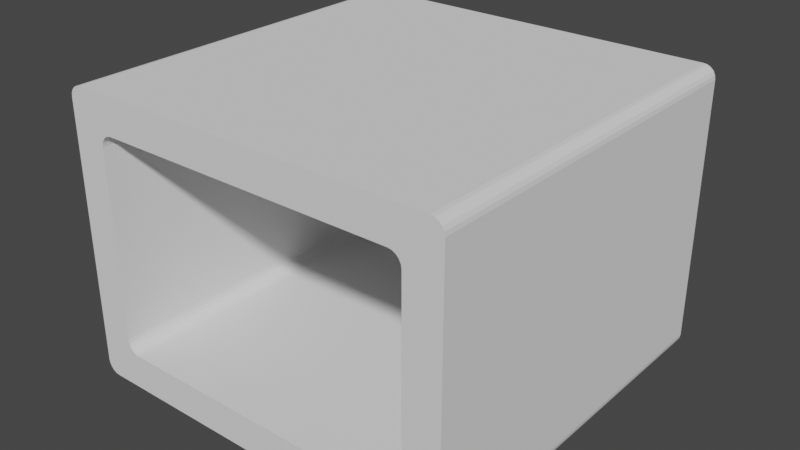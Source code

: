 # Source: soporte-techo-liston.blend  (saved by Blender 3.5.10; exported with 4.5.12 LTS)
import bpy
from mathutils import Matrix  # noqa: F401  (used for matrix-valued properties, if any)

bpy.ops.wm.read_factory_settings(use_empty=True)
scene = bpy.context.scene
scene.name = 'Scene'

# ---- collections
col_collection = bpy.data.collections.new('Collection'); scene.collection.children.link(col_collection)

# ---- world
world_world = bpy.data.worlds.new('World'); scene.world = world_world
world_world.use_nodes = True; world_world.node_tree.nodes.clear()
_N = world_world.node_tree.nodes; _L = world_world.node_tree.links
n0 = _N.new('ShaderNodeOutputWorld'); n0.name = 'World Output'; n0.location = (300, 300)
n1 = _N.new('ShaderNodeBackground'); n1.name = 'Background'; n1.location = (10, 300)
n1.inputs[0].default_value = (0.05088, 0.05088, 0.05088, 1.0)
_L.new(n1.outputs[0], n0.inputs[0])
n0.is_active_output = True
world_world.color = (0.05088, 0.05088, 0.05088)
world_world.use_sun_shadow = False
world_world.sun_shadow_jitter_overblur = 0.0

# ---- meshes
me_plane_002 = bpy.data.meshes.new('Plane.002')
me_plane_002.from_pydata([(-1.353, 1.2, 0.0), (1.347, 1.2, 0.0), (-1.353, -1.197, 0.0), (1.347, -1.197, 0.0), (-1.641, -0.9016, 0.0), (-1.641, 0.8984, 0.0), (1.647, -0.9016, 0.0), (1.647, 0.8984, 0.0), (-1.353, -0.7971, 0.0), (-1.457, -0.9016, 0.0), (-1.353, -1.006, 0.0), (-1.248, -0.9016, 0.0), (-1.358, -0.8292, 0.0), (-1.373, -0.8583, 0.0), (-1.347, -0.8292, 0.0), (-1.352, -0.8522, 0.0), (-1.364, -0.8734, 0.0), (-1.332, -0.8583, 0.0), (-1.341, -0.8733, 0.0), (-1.353, -0.8881, 0.0), (-1.425, -0.9072, 0.0), (-1.396, -0.9219, 0.0), (-1.425, -0.8961, 0.0), (-1.402, -0.9012, 0.0), (-1.381, -0.9127, 0.0), (-1.396, -0.8814, 0.0), (-1.381, -0.8903, 0.0), (-1.366, -0.9016, 0.0), (-1.347, -0.974, 0.0), (-1.332, -0.9449, 0.0), (-1.358, -0.974, 0.0), (-1.353, -0.9511, 0.0), (-1.342, -0.9299, 0.0), (-1.373, -0.9449, 0.0), (-1.364, -0.93, 0.0), (-1.353, -0.9152, 0.0), (-1.28, -0.8961, 0.0), (-1.309, -0.8814, 0.0), (-1.28, -0.9072, 0.0), (-1.303, -0.9021, 0.0), (-1.324, -0.8906, 0.0), (-1.309, -0.9219, 0.0), (-1.324, -0.913, 0.0), (-1.339, -0.9016, 0.0), (1.243, -0.9016, 0.0), (1.347, -1.006, 0.0), (1.452, -0.9016, 0.0), (1.347, -0.7971, 0.0), (1.275, -0.9072, 0.0), (1.304, -0.9219, 0.0), (1.275, -0.8961, 0.0), (1.298, -0.9012, 0.0), (1.319, -0.9127, 0.0), (1.304, -0.8814, 0.0), (1.319, -0.8903, 0.0), (1.334, -0.9016, 0.0), (1.353, -0.974, 0.0), (1.368, -0.9449, 0.0), (1.342, -0.974, 0.0), (1.347, -0.9511, 0.0), (1.358, -0.9299, 0.0), (1.327, -0.9449, 0.0), (1.336, -0.93, 0.0), (1.347, -0.9152, 0.0), (1.42, -0.8961, 0.0), (1.391, -0.8814, 0.0), (1.42, -0.9072, 0.0), (1.397, -0.9021, 0.0), (1.376, -0.8906, 0.0), (1.391, -0.9219, 0.0), (1.376, -0.913, 0.0), (1.361, -0.9016, 0.0), (1.342, -0.8292, 0.0), (1.327, -0.8583, 0.0), (1.353, -0.8292, 0.0), (1.348, -0.8522, 0.0), (1.336, -0.8734, 0.0), (1.368, -0.8583, 0.0), (1.359, -0.8733, 0.0), (1.347, -0.8881, 0.0), (-1.248, 0.8984, 0.0), (-1.353, 1.003, 0.0), (-1.457, 0.8984, 0.0), (-1.353, 0.7938, 0.0), (-1.28, 0.9039, 0.0), (-1.309, 0.9186, 0.0), (-1.28, 0.8928, 0.0), (-1.303, 0.8979, 0.0), (-1.324, 0.9094, 0.0), (-1.309, 0.8781, 0.0), (-1.324, 0.887, 0.0), (-1.339, 0.8984, 0.0), (-1.358, 0.9708, 0.0), (-1.373, 0.9417, 0.0), (-1.347, 0.9708, 0.0), (-1.352, 0.9478, 0.0), (-1.364, 0.9266, 0.0), (-1.332, 0.9417, 0.0), (-1.341, 0.9267, 0.0), (-1.353, 0.9119, 0.0), (-1.425, 0.8928, 0.0), (-1.396, 0.8781, 0.0), (-1.425, 0.9039, 0.0), (-1.402, 0.8988, 0.0), (-1.381, 0.8873, 0.0), (-1.396, 0.9186, 0.0), (-1.381, 0.9097, 0.0), (-1.366, 0.8984, 0.0), (-1.347, 0.826, 0.0), (-1.332, 0.8551, 0.0), (-1.358, 0.826, 0.0), (-1.353, 0.8489, 0.0), (-1.342, 0.8701, 0.0), (-1.373, 0.8551, 0.0), (-1.364, 0.87, 0.0), (-1.353, 0.8848, 0.0), (1.347, 0.7938, 0.0), (1.452, 0.8984, 0.0), (1.347, 1.003, 0.0), (1.243, 0.8984, 0.0), (1.353, 0.826, 0.0), (1.368, 0.8551, 0.0), (1.342, 0.826, 0.0), (1.347, 0.8489, 0.0), (1.358, 0.8701, 0.0), (1.327, 0.8551, 0.0), (1.336, 0.87, 0.0), (1.347, 0.8848, 0.0), (1.42, 0.9039, 0.0), (1.391, 0.9186, 0.0), (1.42, 0.8928, 0.0), (1.397, 0.8979, 0.0), (1.376, 0.9094, 0.0), (1.391, 0.8781, 0.0), (1.376, 0.887, 0.0), (1.361, 0.8984, 0.0), (1.342, 0.9708, 0.0), (1.327, 0.9417, 0.0), (1.353, 0.9708, 0.0), (1.348, 0.9478, 0.0), (1.336, 0.9266, 0.0), (1.368, 0.9417, 0.0), (1.359, 0.9267, 0.0), (1.347, 0.9119, 0.0), (1.275, 0.8928, 0.0), (1.304, 0.8781, 0.0), (1.275, 0.9039, 0.0), (1.298, 0.8988, 0.0), (1.319, 0.8873, 0.0), (1.304, 0.9186, 0.0), (1.319, 0.9097, 0.0), (1.334, 0.8984, 0.0), (-1.537, 1.2, 0.0), (-1.641, 1.096, 0.0), (-1.569, 1.195, 0.0), (-1.598, 1.18, 0.0), (-1.621, 1.157, 0.0), (-1.636, 1.128, 0.0), (-1.537, -1.197, 0.0), (-1.641, -1.092, 0.0), (-1.569, -1.192, 0.0), (-1.598, -1.177, 0.0), (-1.621, -1.154, 0.0), (-1.636, -1.125, 0.0), (1.542, 1.2, 0.0), (1.647, 1.096, 0.0), (1.574, 1.195, 0.0), (1.603, 1.18, 0.0), (1.627, 1.157, 0.0), (1.641, 1.128, 0.0), (1.542, -1.197, 0.0), (1.647, -1.092, 0.0), (1.574, -1.192, 0.0), (1.603, -1.177, 0.0), (1.627, -1.154, 0.0), (1.641, -1.125, 0.0), (-1.353, 1.2, 0.2), (1.347, 1.2, 0.2), (-1.353, -1.197, 0.2), (1.347, -1.197, 0.2), (-1.641, -0.9016, 0.2), (-1.641, 0.8984, 0.2), (1.647, -0.9016, 0.2), (1.647, 0.8984, 0.2), (-1.353, -0.7971, 0.2), (-1.248, -0.9016, 0.2), (-1.347, -0.8292, 0.2), (-1.332, -0.8583, 0.2), (-1.28, -0.8961, 0.2), (-1.309, -0.8814, 0.2), (1.243, -0.9016, 0.2), (1.347, -0.7971, 0.2), (1.275, -0.8961, 0.2), (1.304, -0.8814, 0.2), (1.342, -0.8292, 0.2), (1.327, -0.8583, 0.2), (-1.248, 0.8984, 0.2), (-1.353, 0.7938, 0.2), (-1.28, 0.8928, 0.2), (-1.309, 0.8781, 0.2), (-1.347, 0.826, 0.2), (-1.332, 0.8551, 0.2), (1.347, 0.7938, 0.2), (1.243, 0.8984, 0.2), (1.342, 0.826, 0.2), (1.327, 0.8551, 0.2), (1.275, 0.8928, 0.2), (1.304, 0.8781, 0.2), (-1.537, 1.2, 0.2), (-1.641, 1.096, 0.2), (-1.569, 1.195, 0.2), (-1.598, 1.18, 0.2), (-1.621, 1.157, 0.2), (-1.636, 1.128, 0.2), (-1.537, -1.197, 0.2), (-1.641, -1.092, 0.2), (-1.569, -1.192, 0.2), (-1.598, -1.177, 0.2), (-1.621, -1.154, 0.2), (-1.636, -1.125, 0.2), (1.542, 1.2, 0.2), (1.647, 1.096, 0.2), (1.574, 1.195, 0.2), (1.603, 1.18, 0.2), (1.627, 1.157, 0.2), (1.641, 1.128, 0.2), (1.542, -1.197, 0.2), (1.647, -1.092, 0.2), (1.574, -1.192, 0.2), (1.603, -1.177, 0.2), (1.627, -1.154, 0.2), (1.641, -1.125, 0.2), (1.347, 1.2, 3.2), (-1.353, 1.2, 3.2), (-1.353, -1.197, 3.2), (1.347, -1.197, 3.2), (-1.641, 0.8984, 3.2), (-1.641, -0.9016, 3.2), (1.647, -0.9016, 3.2), (1.647, 0.8984, 3.2), (-1.347, -0.8292, 3.2), (-1.353, -0.7971, 3.2), (-1.358, -0.8292, 3.2), (-1.352, -0.8522, 3.2), (-1.373, -0.8583, 3.2), (-1.364, -0.8734, 3.2), (-1.396, -0.8814, 3.2), (-1.381, -0.8903, 3.2), (-1.332, -0.8583, 3.2), (-1.341, -0.8733, 3.2), (-1.353, -0.8881, 3.2), (-1.366, -0.9016, 3.2), (-1.425, -0.8961, 3.2), (-1.457, -0.9016, 3.2), (-1.425, -0.9072, 3.2), (-1.402, -0.9012, 3.2), (-1.396, -0.9219, 3.2), (-1.381, -0.9127, 3.2), (-1.373, -0.9449, 3.2), (-1.364, -0.93, 3.2), (-1.353, -0.9152, 3.2), (-1.358, -0.974, 3.2), (-1.353, -1.006, 3.2), (-1.347, -0.974, 3.2), (-1.353, -0.9511, 3.2), (-1.332, -0.9449, 3.2), (-1.342, -0.9299, 3.2), (-1.309, -0.9219, 3.2), (-1.324, -0.913, 3.2), (-1.339, -0.9016, 3.2), (-1.28, -0.9072, 3.2), (-1.248, -0.9016, 3.2), (-1.28, -0.8961, 3.2), (-1.303, -0.9021, 3.2), (-1.309, -0.8814, 3.2), (-1.324, -0.8906, 3.2), (1.275, -0.8961, 3.2), (1.243, -0.9016, 3.2), (1.275, -0.9072, 3.2), (1.298, -0.9012, 3.2), (1.304, -0.9219, 3.2), (1.319, -0.9127, 3.2), (1.327, -0.9449, 3.2), (1.336, -0.93, 3.2), (1.304, -0.8814, 3.2), (1.319, -0.8903, 3.2), (1.334, -0.9016, 3.2), (1.347, -0.9152, 3.2), (1.342, -0.974, 3.2), (1.347, -1.006, 3.2), (1.353, -0.974, 3.2), (1.347, -0.9511, 3.2), (1.368, -0.9449, 3.2), (1.358, -0.9299, 3.2), (1.391, -0.9219, 3.2), (1.376, -0.913, 3.2), (1.361, -0.9016, 3.2), (1.42, -0.9072, 3.2), (1.452, -0.9016, 3.2), (1.42, -0.8961, 3.2), (1.397, -0.9021, 3.2), (1.391, -0.8814, 3.2), (1.376, -0.8906, 3.2), (1.368, -0.8583, 3.2), (1.359, -0.8733, 3.2), (1.347, -0.8881, 3.2), (1.353, -0.8292, 3.2), (1.347, -0.7971, 3.2), (1.342, -0.8292, 3.2), (1.348, -0.8522, 3.2), (1.327, -0.8583, 3.2), (1.336, -0.8734, 3.2), (-1.28, 0.8928, 3.2), (-1.248, 0.8984, 3.2), (-1.28, 0.9039, 3.2), (-1.303, 0.8979, 3.2), (-1.309, 0.9186, 3.2), (-1.324, 0.9094, 3.2), (-1.332, 0.9417, 3.2), (-1.341, 0.9267, 3.2), (-1.309, 0.8781, 3.2), (-1.324, 0.887, 3.2), (-1.339, 0.8984, 3.2), (-1.353, 0.9119, 3.2), (-1.347, 0.9708, 3.2), (-1.353, 1.003, 3.2), (-1.358, 0.9708, 3.2), (-1.352, 0.9478, 3.2), (-1.373, 0.9417, 3.2), (-1.364, 0.9266, 3.2), (-1.396, 0.9186, 3.2), (-1.381, 0.9097, 3.2), (-1.366, 0.8984, 3.2), (-1.425, 0.9039, 3.2), (-1.457, 0.8984, 3.2), (-1.425, 0.8928, 3.2), (-1.402, 0.8988, 3.2), (-1.396, 0.8781, 3.2), (-1.381, 0.8873, 3.2), (-1.373, 0.8551, 3.2), (-1.364, 0.87, 3.2), (-1.353, 0.8848, 3.2), (-1.358, 0.826, 3.2), (-1.353, 0.7938, 3.2), (-1.347, 0.826, 3.2), (-1.353, 0.8489, 3.2), (-1.332, 0.8551, 3.2), (-1.342, 0.8701, 3.2), (1.342, 0.826, 3.2), (1.347, 0.7938, 3.2), (1.353, 0.826, 3.2), (1.347, 0.8489, 3.2), (1.368, 0.8551, 3.2), (1.358, 0.8701, 3.2), (1.391, 0.8781, 3.2), (1.376, 0.887, 3.2), (1.327, 0.8551, 3.2), (1.336, 0.87, 3.2), (1.347, 0.8848, 3.2), (1.361, 0.8984, 3.2), (1.42, 0.8928, 3.2), (1.452, 0.8984, 3.2), (1.42, 0.9039, 3.2), (1.397, 0.8979, 3.2), (1.391, 0.9186, 3.2), (1.376, 0.9094, 3.2), (1.368, 0.9417, 3.2), (1.359, 0.9267, 3.2), (1.347, 0.9119, 3.2), (1.353, 0.9708, 3.2), (1.347, 1.003, 3.2), (1.342, 0.9708, 3.2), (1.348, 0.9478, 3.2), (1.327, 0.9417, 3.2), (1.336, 0.9266, 3.2), (1.304, 0.9186, 3.2), (1.319, 0.9097, 3.2), (1.334, 0.8984, 3.2), (1.275, 0.9039, 3.2), (1.243, 0.8984, 3.2), (1.275, 0.8928, 3.2), (1.298, 0.8988, 3.2), (1.304, 0.8781, 3.2), (1.319, 0.8873, 3.2), (-1.537, -1.197, 3.2), (-1.641, -1.092, 3.2), (-1.636, -1.125, 3.2), (-1.621, -1.154, 3.2), (-1.598, -1.177, 3.2), (-1.569, -1.192, 3.2), (1.542, -1.197, 3.2), (1.574, -1.192, 3.2), (1.603, -1.177, 3.2), (1.627, -1.154, 3.2), (1.641, -1.125, 3.2), (1.647, -1.092, 3.2), (-1.537, 1.2, 3.2), (-1.569, 1.195, 3.2), (-1.598, 1.18, 3.2), (-1.621, 1.157, 3.2), (-1.636, 1.128, 3.2), (-1.641, 1.096, 3.2), (1.542, 1.2, 3.2), (1.647, 1.096, 3.2), (1.641, 1.128, 3.2), (1.627, 1.157, 3.2), (1.603, 1.18, 3.2), (1.574, 1.195, 3.2)], [], [(82, 5, 153, 157, 156, 155, 154, 152, 0, 81, 92, 93, 105, 102), (2, 158, 160, 161, 162, 163, 159, 4, 9, 20, 21, 33, 30, 10), (117, 7, 6, 46, 64, 65, 77, 74, 47, 116, 120, 121, 133, 130), (1, 164, 166, 167, 168, 169, 165, 7, 117, 128, 129, 141, 138, 118), (45, 3, 2, 10, 28, 29, 41, 38, 11, 44, 48, 49, 61, 58), (81, 0, 1, 118, 136, 137, 149, 146, 119, 80, 84, 85, 97, 94), (46, 6, 171, 175, 174, 173, 172, 170, 3, 45, 56, 57, 69, 66), (8, 14, 15, 12), (12, 15, 16, 13), (13, 16, 26, 25), (14, 17, 18, 15), (15, 18, 19, 16), (16, 19, 27, 26), (9, 22, 23, 20), (20, 23, 24, 21), (21, 24, 34, 33), (22, 25, 26, 23), (23, 26, 27, 24), (24, 27, 35, 34), (10, 30, 31, 28), (28, 31, 32, 29), (29, 32, 42, 41), (30, 33, 34, 31), (31, 34, 35, 32), (32, 35, 43, 42), (11, 38, 39, 36), (36, 39, 40, 37), (37, 40, 18, 17), (38, 41, 42, 39), (39, 42, 43, 40), (40, 43, 19, 18), (19, 43, 35, 27), (44, 50, 51, 48), (48, 51, 52, 49), (49, 52, 62, 61), (50, 53, 54, 51), (51, 54, 55, 52), (52, 55, 63, 62), (45, 58, 59, 56), (56, 59, 60, 57), (57, 60, 70, 69), (58, 61, 62, 59), (59, 62, 63, 60), (60, 63, 71, 70), (46, 66, 67, 64), (64, 67, 68, 65), (65, 68, 78, 77), (66, 69, 70, 67), (67, 70, 71, 68), (68, 71, 79, 78), (47, 74, 75, 72), (72, 75, 76, 73), (73, 76, 54, 53), (74, 77, 78, 75), (75, 78, 79, 76), (76, 79, 55, 54), (55, 79, 71, 63), (80, 86, 87, 84), (84, 87, 88, 85), (85, 88, 98, 97), (86, 89, 90, 87), (87, 90, 91, 88), (88, 91, 99, 98), (81, 94, 95, 92), (92, 95, 96, 93), (93, 96, 106, 105), (94, 97, 98, 95), (95, 98, 99, 96), (96, 99, 107, 106), (82, 102, 103, 100), (100, 103, 104, 101), (101, 104, 114, 113), (102, 105, 106, 103), (103, 106, 107, 104), (104, 107, 115, 114), (83, 110, 111, 108), (108, 111, 112, 109), (109, 112, 90, 89), (110, 113, 114, 111), (111, 114, 115, 112), (112, 115, 91, 90), (91, 115, 107, 99), (116, 122, 123, 120), (120, 123, 124, 121), (121, 124, 134, 133), (122, 125, 126, 123), (123, 126, 127, 124), (124, 127, 135, 134), (117, 130, 131, 128), (128, 131, 132, 129), (129, 132, 142, 141), (130, 133, 134, 131), (131, 134, 135, 132), (132, 135, 143, 142), (118, 138, 139, 136), (136, 139, 140, 137), (137, 140, 150, 149), (138, 141, 142, 139), (139, 142, 143, 140), (140, 143, 151, 150), (119, 146, 147, 144), (144, 147, 148, 145), (145, 148, 126, 125), (146, 149, 150, 147), (147, 150, 151, 148), (148, 151, 127, 126), (127, 151, 143, 135), (9, 4, 5, 82, 100, 101, 113, 110, 83, 8, 12, 13, 25, 22), (14, 8, 83, 108, 109, 89, 86, 80, 119, 144, 145, 125, 122, 116, 47, 72, 73, 53, 50, 44, 11, 36, 37, 17), (176, 208, 396, 233), (191, 194, 308, 307), (196, 203, 379, 313), (189, 187, 248, 274), (186, 184, 241, 240), (227, 182, 238, 395), (182, 183, 239, 238), (231, 227, 395, 394), (199, 198, 312, 320), (188, 189, 274, 272), (207, 205, 356, 382), (181, 180, 237, 236), (230, 231, 394, 393), (178, 179, 235, 234), (229, 230, 393, 392), (204, 202, 349, 348), (228, 229, 392, 391), (177, 176, 233, 232), (185, 188, 272, 271), (206, 207, 382, 380), (226, 228, 391, 390), (179, 226, 390, 235), (203, 206, 380, 379), (202, 191, 307, 349), (193, 192, 276, 284), (222, 220, 402, 407), (201, 199, 320, 346), (216, 214, 384, 389), (223, 222, 407, 406), (198, 196, 313, 312), (217, 216, 389, 388), (224, 223, 406, 405), (218, 217, 388, 387), (225, 224, 405, 404), (200, 201, 346, 344), (219, 218, 387, 386), (221, 225, 404, 403), (215, 219, 386, 385), (183, 221, 403, 239), (180, 215, 385, 237), (220, 177, 232, 402), (197, 200, 344, 343), (214, 178, 234, 384), (209, 181, 236, 401), (187, 186, 240, 248), (195, 193, 284, 310), (213, 209, 401, 400), (190, 185, 271, 277), (212, 213, 400, 399), (192, 190, 277, 276), (211, 212, 399, 398), (205, 204, 348, 356), (194, 195, 310, 308), (210, 211, 398, 397), (184, 197, 343, 241), (208, 210, 397, 396), (186, 187, 189, 188, 185, 190, 192, 193, 195, 194, 191, 202, 204, 205, 207, 206, 203, 196, 198, 199, 201, 200, 197, 184), (172, 173, 229, 228), (153, 5, 181, 209), (173, 174, 230, 229), (158, 2, 178, 214), (164, 1, 177, 220), (174, 175, 231, 230), (4, 159, 215, 180), (7, 165, 221, 183), (175, 171, 227, 231), (159, 163, 219, 215), (165, 169, 225, 221), (171, 6, 182, 227), (163, 162, 218, 219), (169, 168, 224, 225), (162, 161, 217, 218), (168, 167, 223, 224), (1, 0, 176, 177), (161, 160, 216, 217), (167, 166, 222, 223), (2, 3, 179, 178), (160, 158, 214, 216), (166, 164, 220, 222), (0, 152, 208, 176), (5, 4, 180, 181), (152, 154, 210, 208), (6, 7, 183, 182), (154, 155, 211, 210), (155, 156, 212, 211), (3, 170, 226, 179), (156, 157, 213, 212), (170, 172, 228, 226), (157, 153, 209, 213), (334, 333, 330, 328, 326, 325, 233, 396, 397, 398, 399, 400, 401, 236), (234, 262, 261, 258, 256, 254, 253, 237, 385, 386, 387, 388, 389, 384), (361, 360, 354, 352, 350, 349, 307, 306, 303, 301, 299, 298, 238, 239), (232, 370, 369, 366, 364, 362, 361, 239, 403, 404, 405, 406, 407, 402), (289, 288, 282, 280, 278, 277, 271, 270, 267, 265, 263, 262, 234, 235), (325, 324, 318, 316, 314, 313, 379, 378, 375, 373, 371, 370, 232, 233), (298, 297, 294, 292, 290, 289, 235, 390, 391, 392, 393, 394, 395, 238), (241, 242, 243, 240), (242, 244, 245, 243), (244, 246, 247, 245), (240, 243, 249, 248), (243, 245, 250, 249), (245, 247, 251, 250), (253, 254, 255, 252), (254, 256, 257, 255), (256, 258, 259, 257), (252, 255, 247, 246), (255, 257, 251, 247), (257, 259, 260, 251), (262, 263, 264, 261), (263, 265, 266, 264), (265, 267, 268, 266), (261, 264, 259, 258), (264, 266, 260, 259), (266, 268, 269, 260), (271, 272, 273, 270), (272, 274, 275, 273), (274, 248, 249, 275), (270, 273, 268, 267), (273, 275, 269, 268), (275, 249, 250, 269), (250, 251, 260, 269), (277, 278, 279, 276), (278, 280, 281, 279), (280, 282, 283, 281), (276, 279, 285, 284), (279, 281, 286, 285), (281, 283, 287, 286), (289, 290, 291, 288), (290, 292, 293, 291), (292, 294, 295, 293), (288, 291, 283, 282), (291, 293, 287, 283), (293, 295, 296, 287), (298, 299, 300, 297), (299, 301, 302, 300), (301, 303, 304, 302), (297, 300, 295, 294), (300, 302, 296, 295), (302, 304, 305, 296), (307, 308, 309, 306), (308, 310, 311, 309), (310, 284, 285, 311), (306, 309, 304, 303), (309, 311, 305, 304), (311, 285, 286, 305), (286, 287, 296, 305), (313, 314, 315, 312), (314, 316, 317, 315), (316, 318, 319, 317), (312, 315, 321, 320), (315, 317, 322, 321), (317, 319, 323, 322), (325, 326, 327, 324), (326, 328, 329, 327), (328, 330, 331, 329), (324, 327, 319, 318), (327, 329, 323, 319), (329, 331, 332, 323), (334, 335, 336, 333), (335, 337, 338, 336), (337, 339, 340, 338), (333, 336, 331, 330), (336, 338, 332, 331), (338, 340, 341, 332), (343, 344, 345, 342), (344, 346, 347, 345), (346, 320, 321, 347), (342, 345, 340, 339), (345, 347, 341, 340), (347, 321, 322, 341), (322, 323, 332, 341), (349, 350, 351, 348), (350, 352, 353, 351), (352, 354, 355, 353), (348, 351, 357, 356), (351, 353, 358, 357), (353, 355, 359, 358), (361, 362, 363, 360), (362, 364, 365, 363), (364, 366, 367, 365), (360, 363, 355, 354), (363, 365, 359, 355), (365, 367, 368, 359), (370, 371, 372, 369), (371, 373, 374, 372), (373, 375, 376, 374), (369, 372, 367, 366), (372, 374, 368, 367), (374, 376, 377, 368), (379, 380, 381, 378), (380, 382, 383, 381), (382, 356, 357, 383), (378, 381, 376, 375), (381, 383, 377, 376), (383, 357, 358, 377), (358, 359, 368, 377), (253, 252, 246, 244, 242, 241, 343, 342, 339, 337, 335, 334, 236, 237)])
_uv = me_plane_002.uv_layers.new(name='UVMap')
_uv.uv.foreach_set('vector', [0.0, 1.0, 0.0, 1.0, 0.0, 1.0, 0.0, 1.0, 0.0, 1.0, 0.0, 1.0, 0.0, 1.0, 0.0, 1.0, 0.0, 1.0, 0.0, 1.0, 0.0, 1.0, 0.0, 1.0, 0.0, 1.0, 0.0, 1.0, 0.0, 0.0, 0.0, 0.0, 0.0, 0.0, 0.0, 0.0, 0.0, 0.0, 0.0, 0.0, 0.0, 0.0, 0.0, 0.0, 0.0, 0.0, 0.0, 0.0, 0.0, 0.0, 0.0, 0.0, 0.0, 0.0, 0.0, 0.0, 1.0, 1.0, 1.0, 1.0, 1.0, 0.0, 1.0, 0.0, 1.0, 0.0031, 1.0, 0.01124, 1.0, 0.02406, 1.0, 0.04022, 1.0, 0.05809, 1.0, 0.9419, 1.0, 0.9598, 1.0, 0.9759, 1.0, 0.9888, 1.0, 0.9969, 1.0, 1.0, 1.0, 1.0, 1.0, 1.0, 1.0, 1.0, 1.0, 1.0, 1.0, 1.0, 1.0, 1.0, 1.0, 1.0, 1.0, 1.0, 1.0, 1.0, 1.0, 1.0, 1.0, 1.0, 1.0, 1.0, 1.0, 1.0, 1.0, 0.0, 1.0, 0.0, 0.0, 0.0, 0.0, 0.0, 0.002067, 0.0, 0.00749, 0.0, 0.01604, 0.0, 0.02681, 0.0, 0.03873, 0.0, 0.9613, 0.0, 0.9732, 0.0, 0.984, 0.0, 0.9925, 0.0, 0.9979, 0.0, 0.0, 1.0, 0.0, 1.0, 1.0, 1.0, 1.0, 1.0, 0.9979, 1.0, 0.9925, 1.0, 0.984, 1.0, 0.9732, 1.0, 0.9613, 1.0, 0.03873, 1.0, 0.02681, 1.0, 0.01604, 1.0, 0.00749, 1.0, 0.002067, 1.0, 1.0, 0.0, 1.0, 0.0, 1.0, 0.0, 1.0, 0.0, 1.0, 0.0, 1.0, 0.0, 1.0, 0.0, 1.0, 0.0, 1.0, 0.0, 1.0, 0.0, 1.0, 0.0, 1.0, 0.0, 1.0, 0.0, 1.0, 0.0, 0.0, 0.05809, 0.0, 0.04022, 0.0, 0.02748, 0.0, 0.04022, 0.0, 0.04022, 0.0, 0.02748, 0.0, 0.01568, 0.0, 0.02406, 0.0, 0.02406, 0.0, 0.01568, 0.0, 0.006303, 0.0, 0.01124, 0.0, 0.04022, 0.0, 0.02406, 0.0, 0.01573, 0.0, 0.02748, 0.0, 0.02748, 0.0, 0.01573, 0.0, 0.007528, 0.0, 0.01568, 0.0, 0.01568, 0.0, 0.007528, 0.0, 0.0, 0.0, 0.006303, 0.0, 0.0, 0.0, 0.0031, 0.0, 0.0, 0.0, 0.0, 0.0, 0.0, 0.0, 0.0, 0.0, 0.0, 0.0, 0.0, 0.0, 0.0, 0.0, 0.0, 0.0, 0.0, 0.0, 0.0, 0.0, 0.0, 0.0, 0.0, 0.0, 0.0, 0.0, 0.0, 0.0, 0.0, 0.0, 0.006303, 0.0, 0.0, 0.0, 0.0, 0.0, 0.0, 0.0, 0.0, 0.0, 0.0, 0.0, 0.0, 0.0, 0.0, 0.0, 0.0, 0.0, 0.0, 0.002067, 0.0, 0.002067, 0.0, -0.0001623, 0.0, 0.004099, 0.0, 0.00749, 0.0, 0.00749, 0.0, 0.004099, 0.0, 0.01049, 0.0, 0.01604, 0.0, -0.002067, 0.0, -0.00749, 0.0, -0.004202, 0.0, -0.0001623, 0.0, 0.0, 0.0, 0.0, 0.0, 0.0, 0.0, 0.004099, 0.0, 0.004099, 0.0, 0.0, 0.0, 0.005019, 0.0, 0.01049, 0.0, 0.0, 0.0, 0.0, -0.0031, 0.0, 0.0, 0.0, 0.0031, 0.0, 0.0031, 0.0, -0.0002434, 0.0, 0.006148, 0.0, 0.01124, 0.0, 0.01124, 0.0, 0.006148, 0.0, 0.01573, 0.0, 0.02406, 0.0, -0.0031, 0.0, -0.01124, 0.0, -0.006303, 0.0, -0.0002434, 0.0, 0.0, 0.0, -0.006303, 0.0, 0.0, 0.0, 0.006148, 0.0, 0.006148, 0.0, 0.0, 0.0, 0.007528, 0.0, 0.01573, 0.0, 0.007528, 0.005019, 0.0, 0.0, 0.0, 0.0, 0.0, 0.9613, 0.0, 0.9732, 0.0, 0.9817, 0.0, 0.9732, 0.0, 0.9732, 0.0, 0.9817, 0.0, 0.9895, 0.0, 0.984, 0.0, 0.984, 0.0, 0.9895, 0.0, 0.9958, 0.0, 0.9925, 0.0, 0.9732, 0.0, 0.984, 0.0, 0.9895, 0.0, 0.9817, 0.0, 0.9817, 0.0, 0.9895, 0.0, 0.995, 0.0, 0.9895, 0.0, 0.9895, 0.0, 0.995, 0.0, 1.0, 0.0, 0.9958, 0.0, 1.0, 0.0, 0.9979, 0.0, 1.0, 0.0, 1.0, 0.0, 1.0, 0.0, 1.0, 0.0, 1.0, 0.0, 1.0, 0.0, 1.0, 0.0, 1.0, 0.0, 1.0, 0.0, 1.0, 0.0, 1.0, 0.0, 1.0, 0.0, 1.0, 0.0, 1.0, 0.0, 1.0, 0.0, 0.9958, 0.0, 1.0, 0.0, 1.0, 0.0, 1.0, 0.0, 1.0, 0.0, 1.0, 0.0, 1.0, 0.0, 1.0, 0.0, 1.0, 0.0, 1.0, 0.0, 1.0, 0.0031, 1.0, 0.0031, 1.0, -0.0002434, 1.0, 0.006148, 1.0, 0.01124, 1.0, 0.01124, 1.0, 0.006148, 1.0, 0.01573, 1.0, 0.02406, 1.0, -0.0031, 1.0, -0.01124, 1.0, -0.006303, 1.0, -0.0002434, 1.0, 0.0, 1.0, 0.0, 1.0, 0.0, 1.0, 0.006148, 1.0, 0.006148, 1.0, 0.0, 1.0, 0.007528, 1.0, 0.01573, 1.0, 0.0, 1.002, 0.0, 1.0, 0.0, 0.9979, 0.0, 0.9979, 0.0, 1.0, 0.0, 0.9959, 0.0, 0.9925, 0.0, 0.9925, 0.0, 0.9959, 0.0, 0.9895, 0.0, 0.984, 0.0, 1.002, 0.0, 1.007, 0.0, 1.004, 0.0, 1.0, 0.0, 1.0, 0.0, 1.004, 0.0, 1.0, 0.0, 0.9959, 0.0, 0.9959, 0.0, 1.0, 0.0, 0.995, 0.0, 0.9895, 0.0, 0.995, 0.0, 1.0, 0.007528, 1.0, 0.0, 1.0, 0.0, 0.03873, 1.0, 0.02681, 1.0, 0.01832, 1.0, 0.02681, 1.0, 0.02681, 1.0, 0.01832, 1.0, 0.01045, 1.0, 0.01604, 1.0, 0.01604, 1.0, 0.01045, 1.0, 0.004202, 1.0, 0.00749, 1.0, 0.02681, 1.0, 0.01604, 1.0, 0.01049, 1.0, 0.01832, 1.0, 0.01832, 1.0, 0.01049, 1.0, 0.005019, 1.0, 0.01045, 1.0, 0.01045, 1.0, 0.005019, 1.0, 0.0, 1.0, 0.004202, 1.0, 0.0, 1.0, 0.002067, 1.0, 0.0, 1.0, 0.0, 1.0, 0.0, 1.0, 0.0, 1.0, 0.0, 1.0, 0.0, 1.0, 0.0, 1.0, 0.0, 1.0, 0.0, 1.0, 0.0, 1.0, 0.0, 1.0, 0.0, 1.0, 0.0, 1.0, 0.0, 1.0, 0.0, 1.0, 0.004202, 1.0, 0.0, 1.0, 0.0, 1.0, 0.0, 1.0, 0.0, 1.0, 0.0, 1.0, 0.0, 1.0, 0.0, 1.0, 0.0, 1.0, 0.0, 1.0, 0.0, 0.9969, 0.0, 0.9969, 0.0, 1.0, 0.0, 0.9939, 0.0, 0.9888, 0.0, 0.9888, 0.0, 0.9939, 0.0, 0.9843, 0.0, 0.9759, 0.0, 1.003, 0.0, 1.011, 0.0, 1.006, 0.0, 1.0, 0.0, 1.0, 0.0, 1.0, 0.0, 1.0, 0.0, 0.9939, 0.0, 0.9939, 0.0, 1.0, 0.0, 0.9925, 0.0, 0.9843, 0.0, 1.0, -0.002067, 1.0, 0.0, 1.0, 0.002067, 1.0, 0.002067, 1.0, -0.0001623, 1.0, 0.004099, 1.0, 0.00749, 1.0, 0.00749, 1.0, 0.004099, 1.0, 0.01049, 1.0, 0.01604, 1.0, -0.002067, 1.0, -0.00749, 1.0, -0.004202, 1.0, -0.0001623, 1.0, 0.0, 1.0, -0.004202, 1.0, 0.0, 1.0, 0.004099, 1.0, 0.004099, 1.0, 0.0, 1.0, 0.005019, 1.0, 0.01049, 1.0, 0.005019, 1.0, 0.0, 0.9925, 0.0, 1.0, 0.0, 1.0, 1.0, 0.9419, 1.0, 0.9598, 1.0, 0.9725, 1.0, 0.9598, 1.0, 0.9598, 1.0, 0.9725, 1.0, 0.9843, 1.0, 0.9759, 1.0, 0.9759, 1.0, 0.9843, 1.0, 0.9937, 1.0, 0.9888, 1.0, 0.9598, 1.0, 0.9759, 1.0, 0.9843, 1.0, 0.9725, 1.0, 0.9725, 1.0, 0.9843, 1.0, 0.9925, 1.0, 0.9843, 1.0, 0.9843, 1.0, 0.9925, 1.0, 1.0, 1.0, 0.9937, 1.0, 1.0, 1.0, 0.9969, 1.0, 1.0, 1.0, 1.0, 1.0, 1.0, 1.0, 1.0, 1.0, 1.0, 1.0, 1.0, 1.0, 1.0, 1.0, 1.0, 1.0, 1.0, 1.0, 1.0, 1.0, 1.0, 1.0, 1.0, 1.0, 1.0, 1.0, 1.0, 1.0, 1.0, 1.0, 0.9937, 1.0, 1.0, 1.0, 1.0, 1.0, 1.0, 1.0, 1.0, 1.0, 1.0, 1.0, 1.0, 1.0, 1.0, 1.0, 1.0, 1.0, 1.0, 0.9979, 1.0, 0.9979, 1.0, 1.0, 1.0, 0.9959, 1.0, 0.9925, 1.0, 0.9925, 1.0, 0.9959, 1.0, 0.9895, 1.0, 0.984, 1.0, 1.002, 1.0, 1.007, 1.0, 1.004, 1.0, 1.0, 1.0, 1.0, 1.0, 1.0, 1.0, 1.0, 1.0, 0.9959, 1.0, 0.9959, 1.0, 1.0, 1.0, 0.995, 1.0, 0.9895, 1.0, 1.0, 1.0, 1.0, 1.003, 1.0, 1.0, 1.0, 0.9969, 1.0, 0.9969, 1.0, 1.0, 1.0, 0.9939, 1.0, 0.9888, 1.0, 0.9888, 1.0, 0.9939, 1.0, 0.9843, 1.0, 0.9759, 1.0, 1.003, 1.0, 1.011, 1.0, 1.006, 1.0, 1.0, 1.0, 1.0, 1.0, 1.006, 1.0, 1.0, 1.0, 0.9939, 1.0, 0.9939, 1.0, 1.0, 1.0, 0.9925, 1.0, 0.9843, 1.0, 0.9925, 0.995, 1.0, 1.0, 1.0, 1.0, 1.0, 0.0, 0.0, 0.0, 0.0, 0.0, 1.0, 0.0, 1.0, 0.0, 0.9969, 0.0, 0.9888, 0.0, 0.9759, 0.0, 0.9598, 0.0, 0.9419, 0.0, 0.05809, 0.0, 0.04022, 0.0, 0.02406, 0.0, 0.01124, 0.0, 0.0031, 0.0, 0.04022, 0.0, 0.05809, 0.0, 1.0, 0.002067, 1.0, 0.00749, 1.0, 0.01604, 1.0, 0.02681, 1.0, 0.03873, 1.0, 1.0, 1.0, 1.0, 0.9969, 1.0, 0.9888, 1.0, 0.9759, 1.0, 0.9598, 1.0, 0.9419, 1.0, 0.0, 0.9979, 0.0, 0.9925, 0.0, 0.984, 0.0, 0.9732, 0.0, 0.9613, 0.0, 0.0, 0.0, 0.0, 0.0031, 0.0, 0.01124, 0.0, 0.02406, 0.0, 1.0, 0.0, 1.0, 0.0, 1.0, 0.0, 1.0, 1.0, 0.0, 0.9979, 0.0, 0.9979, 0.0, 1.0, 0.0, 0.03873, 1.0, 1.0, 1.0, 1.0, 1.0, 0.03873, 1.0, 0.0, 0.01124, 0.0, 0.02406, 0.0, 0.02406, 0.0, 0.01124, 0.0, 0.04022, 0.0, 0.05809, 0.0, 0.05809, 0.0, 0.04022, 1.0, 0.0, 1.0, 0.0, 1.0, 0.0, 1.0, 0.0, 1.0, 0.0, 1.0, 1.0, 1.0, 1.0, 1.0, 0.0, 1.0, 0.0, 1.0, 0.0, 1.0, 0.0, 1.0, 0.0, 0.01604, 1.0, 0.02681, 1.0, 0.02681, 1.0, 0.01604, 1.0, 0.0, 0.0031, 0.0, 0.01124, 0.0, 0.01124, 0.0, 0.0031, 1.0, 0.9888, 1.0, 0.9759, 1.0, 0.9759, 1.0, 0.9888, 0.0, 1.0, 0.0, 0.0, 0.0, 0.0, 0.0, 1.0, 1.0, 0.0, 1.0, 0.0, 1.0, 0.0, 1.0, 0.0, 0.0, 0.0, 1.0, 0.0, 1.0, 0.0, 0.0, 0.0, 1.0, 0.0, 1.0, 0.0, 1.0, 0.0, 1.0, 0.0, 1.0, 0.9598, 1.0, 0.9419, 1.0, 0.9419, 1.0, 0.9598, 1.0, 0.0, 1.0, 0.0, 1.0, 0.0, 1.0, 0.0, 1.0, 1.0, 0.0, 1.0, 0.0, 1.0, 1.0, 1.0, 0.0, 0.0, 0.0, 0.0031, 0.0, 0.0031, 0.0, 0.0, 1.0, 0.9969, 1.0, 0.9888, 1.0, 0.9888, 1.0, 0.9969, 1.0, 0.0, 1.0, 0.0, 1.0, 0.0, 1.0, 0.0, 1.0, 0.0, 1.0, 0.0, 1.0, 0.0, 1.0, 0.0, 1.0, 1.0, 1.0, 0.9969, 1.0, 0.9969, 1.0, 1.0, 1.0, 0.9419, 1.0, 0.0, 1.0, 0.0, 1.0, 0.9419, 0.984, 0.0, 0.9732, 0.0, 0.9732, 0.0, 0.984, 0.0, 1.0, 1.0, 1.0, 1.0, 1.0, 1.0, 1.0, 1.0, 0.00749, 1.0, 0.01604, 1.0, 0.01604, 1.0, 0.00749, 1.0, 0.0, 0.0, 0.0, 0.0, 0.0, 0.0, 0.0, 0.0, 1.0, 1.0, 1.0, 1.0, 1.0, 1.0, 1.0, 1.0, 0.02681, 1.0, 0.03873, 1.0, 0.03873, 1.0, 0.02681, 1.0, 0.0, 0.0, 0.0, 0.0, 0.0, 0.0, 0.0, 0.0, 1.0, 1.0, 1.0, 1.0, 1.0, 1.0, 1.0, 1.0, 0.0, 0.0, 0.0, 0.0, 0.0, 0.0, 0.0, 0.0, 1.0, 1.0, 1.0, 1.0, 1.0, 1.0, 1.0, 1.0, 0.002067, 1.0, 0.00749, 1.0, 0.00749, 1.0, 0.002067, 1.0, 0.0, 0.0, 0.0, 0.0, 0.0, 0.0, 0.0, 0.0, 1.0, 1.0, 1.0, 1.0, 1.0, 1.0, 1.0, 1.0, 0.0, 0.0, 0.0, 0.0, 0.0, 0.0, 0.0, 0.0, 1.0, 1.0, 1.0, 1.0, 1.0, 1.0, 1.0, 1.0, 0.0, 0.0, 0.0, 0.0, 0.0, 0.0, 0.0, 0.0, 1.0, 1.0, 1.0, 1.0, 1.0, 1.0, 1.0, 1.0, 0.0, 1.0, 0.002067, 1.0, 0.002067, 1.0, 0.0, 1.0, 0.0, 0.0, 0.0, 0.0, 0.0, 0.0, 0.0, 0.0, 0.0, 1.0, 0.0, 1.0, 0.0, 1.0, 0.0, 1.0, 0.0, 0.02406, 0.0, 0.04022, 0.0, 0.04022, 0.0, 0.02406, 0.9925, 0.0, 0.984, 0.0, 0.984, 0.0, 0.9925, 0.0, 0.0, 1.0, 0.0, 1.0, 0.0, 1.0, 0.0, 1.0, 0.9613, 0.0, 0.0, 0.0, 0.0, 0.0, 0.9613, 0.0, 0.0, 1.0, 0.0, 1.0, 0.0, 1.0, 0.0, 1.0, 0.9732, 0.0, 0.9613, 0.0, 0.9613, 0.0, 0.9732, 0.0, 0.0, 1.0, 0.0, 1.0, 0.0, 1.0, 0.0, 1.0, 1.0, 0.9759, 1.0, 0.9598, 1.0, 0.9598, 1.0, 0.9759, 0.9979, 0.0, 0.9925, 0.0, 0.9925, 0.0, 0.9979, 0.0, 0.0, 1.0, 0.0, 1.0, 0.0, 1.0, 0.0, 1.0, 0.0, 0.05809, 0.0, 1.0, 0.0, 1.0, 0.0, 0.05809, 0.0, 1.0, 0.0, 1.0, 0.0, 1.0, 0.0, 1.0, 0.0, 0.04022, 0.0, 0.02406, 0.0, 0.01124, 0.0, 0.0031, 0.0, 0.0, 0.9613, 0.0, 0.9732, 0.0, 0.984, 0.0, 0.9925, 0.0, 0.9979, 0.0, 1.0, 0.0, 1.0, 0.9419, 1.0, 0.9598, 1.0, 0.9759, 1.0, 0.9888, 1.0, 0.9969, 1.0, 1.0, 0.03873, 1.0, 0.02681, 1.0, 0.01604, 1.0, 0.00749, 1.0, 0.002067, 1.0, 0.0, 1.0, 0.0, 0.05809, 1.0, 0.0, 1.0, 0.0, 1.0, 0.0, 1.0, 0.0, 0.0, 1.0, 0.0, 1.0, 0.0, 1.0, 0.0, 1.0, 1.0, 0.0, 1.0, 0.0, 1.0, 0.0, 1.0, 0.0, 0.0, 0.0, 0.0, 0.0, 0.0, 0.0, 0.0, 0.0, 1.0, 1.0, 1.0, 1.0, 1.0, 1.0, 1.0, 1.0, 1.0, 0.0, 1.0, 0.0, 1.0, 0.0, 1.0, 0.0, 0.0, 0.0, 0.0, 0.0, 0.0, 0.0, 0.0, 0.0, 1.0, 1.0, 1.0, 1.0, 1.0, 1.0, 1.0, 1.0, 1.0, 0.0, 1.0, 0.0, 1.0, 0.0, 1.0, 0.0, 0.0, 0.0, 0.0, 0.0, 0.0, 0.0, 0.0, 0.0, 1.0, 1.0, 1.0, 1.0, 1.0, 1.0, 1.0, 1.0, 1.0, 0.0, 1.0, 0.0, 1.0, 0.0, 1.0, 0.0, 0.0, 0.0, 0.0, 0.0, 0.0, 0.0, 0.0, 0.0, 1.0, 1.0, 1.0, 1.0, 1.0, 1.0, 1.0, 1.0, 0.0, 0.0, 0.0, 0.0, 0.0, 0.0, 0.0, 0.0, 1.0, 1.0, 1.0, 1.0, 1.0, 1.0, 1.0, 1.0, 1.0, 1.0, 0.0, 1.0, 0.0, 1.0, 1.0, 1.0, 0.0, 0.0, 0.0, 0.0, 0.0, 0.0, 0.0, 0.0, 1.0, 1.0, 1.0, 1.0, 1.0, 1.0, 1.0, 1.0, 0.0, 0.0, 1.0, 0.0, 1.0, 0.0, 0.0, 0.0, 0.0, 0.0, 0.0, 0.0, 0.0, 0.0, 0.0, 0.0, 1.0, 1.0, 1.0, 1.0, 1.0, 1.0, 1.0, 1.0, 0.0, 1.0, 0.0, 1.0, 0.0, 1.0, 0.0, 1.0, 0.0, 1.0, 0.0, 0.0, 0.0, 0.0, 0.0, 1.0, 0.0, 1.0, 0.0, 1.0, 0.0, 1.0, 0.0, 1.0, 1.0, 0.0, 1.0, 1.0, 1.0, 1.0, 1.0, 0.0, 0.0, 1.0, 0.0, 1.0, 0.0, 1.0, 0.0, 1.0, 0.0, 1.0, 0.0, 1.0, 0.0, 1.0, 0.0, 1.0, 1.0, 0.0, 1.0, 0.0, 1.0, 0.0, 1.0, 0.0, 0.0, 1.0, 0.0, 1.0, 0.0, 1.0, 0.0, 1.0, 1.0, 0.0, 1.0, 0.0, 1.0, 0.0, 1.0, 0.0, 0.0, 1.0, 0.0, 1.0, 0.0, 1.0, 0.0, 1.0, 0.0, 1.0, 0.0, 1.0, 0.0, 1.0, 0.0, 1.0, 0.0, 1.0, 0.0, 1.0, 0.0, 1.0, 0.0, 1.0, 0.0, 1.0, 0.0, 1.0, 0.0, 1.0, 0.0, 1.0, 0.0, 1.0, 0.0, 1.0, 0.0, 0.0, 0.0, 0.0, 0.0, 0.0, 0.0, 0.0, 0.0, 0.0, 0.0, 0.0, 0.0, 0.0, 0.0, 0.0, 0.0, 0.0, 0.0, 0.0, 0.0, 0.0, 0.0, 0.0, 0.0, 0.0, 0.0, 0.0, 1.0, 1.0, 1.0, 0.9969, 1.0, 0.9888, 1.0, 0.9759, 1.0, 0.9598, 1.0, 0.9419, 1.0, 0.05809, 1.0, 0.04022, 1.0, 0.02406, 1.0, 0.01124, 1.0, 0.0031, 1.0, 0.0, 1.0, 0.0, 1.0, 1.0, 1.0, 1.0, 1.0, 1.0, 1.0, 1.0, 1.0, 1.0, 1.0, 1.0, 1.0, 1.0, 1.0, 1.0, 1.0, 1.0, 1.0, 1.0, 1.0, 1.0, 1.0, 1.0, 1.0, 1.0, 1.0, 1.0, 1.0, 1.0, 1.0, 0.0, 0.9979, 0.0, 0.9925, 0.0, 0.984, 0.0, 0.9732, 0.0, 0.9613, 0.0, 0.03873, 0.0, 0.02681, 0.0, 0.01604, 0.0, 0.00749, 0.0, 0.002067, 0.0, 0.0, 0.0, 0.0, 0.0, 1.0, 0.0, 0.0, 1.0, 0.002067, 1.0, 0.00749, 1.0, 0.01604, 1.0, 0.02681, 1.0, 0.03873, 1.0, 0.9613, 1.0, 0.9732, 1.0, 0.984, 1.0, 0.9925, 1.0, 0.9979, 1.0, 1.0, 1.0, 1.0, 1.0, 0.0, 1.0, 1.0, 0.0, 1.0, 0.0, 1.0, 0.0, 1.0, 0.0, 1.0, 0.0, 1.0, 0.0, 1.0, 0.0, 1.0, 0.0, 1.0, 0.0, 1.0, 0.0, 1.0, 0.0, 1.0, 0.0, 1.0, 0.0, 1.0, 0.0, 0.0, 0.05809, 0.0, 0.04022, 0.0, 0.02748, 0.0, 0.04022, 0.0, 0.04022, 0.0, 0.02406, 0.0, 0.01568, 0.0, 0.02748, 0.0, 0.02406, 0.0, 0.01124, 0.0, 0.006303, 0.0, 0.01568, 0.0, 0.04022, 0.0, 0.02748, 0.0, 0.01573, 0.0, 0.02406, 0.0, 0.02748, 0.0, 0.01568, 0.0, 0.007528, 0.0, 0.01573, 0.0, 0.01568, 0.0, 0.006303, 0.0, 0.0, 0.0, 0.007528, 0.0, 0.0, 0.0, 0.0, 0.0, 0.0, 0.0, 0.0031, 0.0, 0.0, 0.0, 0.0, 0.0, 0.0, 0.0, 0.0, 0.0, 0.0, 0.0, 0.0, 0.0, 0.0, 0.0, 0.0, 0.0, 0.0, 0.0, 0.0, 0.0, 0.0, 0.0, 0.0, 0.0, 0.0, 0.0, 0.0, 0.0, 0.0, 0.0, 0.006303, 0.0, 0.0, 0.0, 0.0, 0.0, 0.0, 0.0, 0.0, 0.0, 0.0, 0.002067, 0.0, 0.0, 0.0, 0.0, 0.0, 0.002067, 0.0, 0.00749, 0.0, 0.004099, 0.0, -0.0001623, 0.0, 0.00749, 0.0, 0.01604, 0.0, 0.01049, 0.0, 0.004099, 0.0, -0.002067, 0.0, -0.0001623, 0.0, -0.004202, 0.0, -0.00749, 0.0, 0.0, 0.0, 0.004099, 0.0, 0.0, 0.0, 0.0, 0.0, 0.004099, 0.0, 0.01049, 0.0, 0.005019, 0.0, 0.0, 0.0, 0.0, 0.0, 0.0, 0.0031, 0.0, 0.0, 0.0, -0.0031, 0.0, 0.0031, 0.0, 0.01124, 0.0, 0.006148, 0.0, -0.0002434, 0.0, 0.01124, 0.0, 0.02406, 0.0, 0.01573, 0.0, 0.006148, 0.0, -0.0031, 0.0, -0.0002434, 0.0, -0.006303, 0.0, -0.01124, 0.0, 0.0, 0.0, 0.006148, 0.0, 0.0, 0.0, -0.006303, 0.0, 0.006148, 0.0, 0.01573, 0.0, 0.007528, 0.0, 0.0, 0.0, 0.007528, 0.0, 0.0, 0.0, 0.0, 0.005019, 0.0, 0.9613, 0.0, 0.9732, 0.0, 0.9817, 0.0, 0.9732, 0.0, 0.9732, 0.0, 0.984, 0.0, 0.9895, 0.0, 0.9817, 0.0, 0.984, 0.0, 0.9925, 0.0, 0.9958, 0.0, 0.9895, 0.0, 0.9732, 0.0, 0.9817, 0.0, 0.9895, 0.0, 0.984, 0.0, 0.9817, 0.0, 0.9895, 0.0, 0.995, 0.0, 0.9895, 0.0, 0.9895, 0.0, 0.9958, 0.0, 1.0, 0.0, 0.995, 0.0, 1.0, 0.0, 1.0, 0.0, 1.0, 0.0, 0.9979, 0.0, 1.0, 0.0, 1.0, 0.0, 1.0, 0.0, 1.0, 0.0, 1.0, 0.0, 1.0, 0.0, 1.0, 0.0, 1.0, 0.0, 1.0, 0.0, 1.0, 0.0, 1.0, 0.0, 1.0, 0.0, 1.0, 0.0, 1.0, 0.0, 1.0, 0.0, 0.9958, 0.0, 1.0, 0.0, 1.0, 0.0, 1.0, 0.0, 1.0, 0.0, 1.0, 0.0, 1.0, 0.0031, 1.0, 0.0, 1.0, 0.0, 1.0, 0.0031, 1.0, 0.01124, 1.0, 0.006148, 1.0, -0.0002434, 1.0, 0.01124, 1.0, 0.02406, 1.0, 0.01573, 1.0, 0.006148, 1.0, -0.0031, 1.0, -0.0002434, 1.0, -0.006303, 1.0, -0.01124, 1.0, 0.0, 1.0, 0.006148, 1.0, 0.0, 1.0, 0.0, 1.0, 0.006148, 1.0, 0.01573, 1.0, 0.007528, 1.0, 0.0, 1.0, 0.0, 0.9979, 0.0, 1.0, 0.0, 1.002, 0.0, 0.9979, 0.0, 0.9925, 0.0, 0.9959, 0.0, 1.0, 0.0, 0.9925, 0.0, 0.984, 0.0, 0.9895, 0.0, 0.9959, 0.0, 1.002, 0.0, 1.0, 0.0, 1.004, 0.0, 1.007, 0.0, 1.0, 0.0, 0.9959, 0.0, 1.0, 0.0, 1.004, 0.0, 0.9959, 0.0, 0.9895, 0.0, 0.995, 0.0, 1.0, 0.0, 0.995, 0.0, 1.0, 0.0, 1.0, 0.0, 1.0, 0.007528, 0.03873, 1.0, 0.02681, 1.0, 0.01832, 1.0, 0.02681, 1.0, 0.02681, 1.0, 0.01604, 1.0, 0.01045, 1.0, 0.01832, 1.0, 0.01604, 1.0, 0.00749, 1.0, 0.004202, 1.0, 0.01045, 1.0, 0.02681, 1.0, 0.01832, 1.0, 0.01049, 1.0, 0.01604, 1.0, 0.01832, 1.0, 0.01045, 1.0, 0.005019, 1.0, 0.01049, 1.0, 0.01045, 1.0, 0.004202, 1.0, 0.0, 1.0, 0.005019, 1.0, 0.0, 1.0, 0.0, 1.0, 0.0, 1.0, 0.002067, 1.0, 0.0, 1.0, 0.0, 1.0, 0.0, 1.0, 0.0, 1.0, 0.0, 1.0, 0.0, 1.0, 0.0, 1.0, 0.0, 1.0, 0.0, 1.0, 0.0, 1.0, 0.0, 1.0, 0.0, 1.0, 0.0, 1.0, 0.0, 1.0, 0.0, 1.0, 0.004202, 1.0, 0.0, 1.0, 0.0, 1.0, 0.0, 1.0, 0.0, 1.0, 0.0, 1.0, 0.0, 0.9969, 0.0, 1.0, 0.0, 1.0, 0.0, 0.9969, 0.0, 0.9888, 0.0, 0.9939, 0.0, 1.0, 0.0, 0.9888, 0.0, 0.9759, 0.0, 0.9843, 0.0, 0.9939, 0.0, 1.003, 0.0, 1.0, 0.0, 1.006, 0.0, 1.011, 0.0, 1.0, 0.0, 0.9939, 0.0, 1.0, 0.0, 1.0, 0.0, 0.9939, 0.0, 0.9843, 0.0, 0.9925, 0.0, 1.0, 0.0, 1.0, 0.002067, 1.0, 0.0, 1.0, -0.002067, 1.0, 0.002067, 1.0, 0.00749, 1.0, 0.004099, 1.0, -0.0001623, 1.0, 0.00749, 1.0, 0.01604, 1.0, 0.01049, 1.0, 0.004099, 1.0, -0.002067, 1.0, -0.0001623, 1.0, -0.004202, 1.0, -0.00749, 1.0, 0.0, 1.0, 0.004099, 1.0, 0.0, 1.0, -0.004202, 1.0, 0.004099, 1.0, 0.01049, 1.0, 0.005019, 1.0, 0.0, 1.0, 0.005019, 1.0, 0.0, 1.0, 0.0, 1.0, 0.0, 0.9925, 1.0, 0.9419, 1.0, 0.9598, 1.0, 0.9725, 1.0, 0.9598, 1.0, 0.9598, 1.0, 0.9759, 1.0, 0.9843, 1.0, 0.9725, 1.0, 0.9759, 1.0, 0.9888, 1.0, 0.9937, 1.0, 0.9843, 1.0, 0.9598, 1.0, 0.9725, 1.0, 0.9843, 1.0, 0.9759, 1.0, 0.9725, 1.0, 0.9843, 1.0, 0.9925, 1.0, 0.9843, 1.0, 0.9843, 1.0, 0.9937, 1.0, 1.0, 1.0, 0.9925, 1.0, 1.0, 1.0, 1.0, 1.0, 1.0, 1.0, 0.9969, 1.0, 1.0, 1.0, 1.0, 1.0, 1.0, 1.0, 1.0, 1.0, 1.0, 1.0, 1.0, 1.0, 1.0, 1.0, 1.0, 1.0, 1.0, 1.0, 1.0, 1.0, 1.0, 1.0, 1.0, 1.0, 1.0, 1.0, 1.0, 1.0, 1.0, 1.0, 0.9937, 1.0, 1.0, 1.0, 1.0, 1.0, 1.0, 1.0, 1.0, 1.0, 1.0, 0.9979, 1.0, 1.0, 1.0, 1.0, 1.0, 0.9979, 1.0, 0.9925, 1.0, 0.9959, 1.0, 1.0, 1.0, 0.9925, 1.0, 0.984, 1.0, 0.9895, 1.0, 0.9959, 1.0, 1.002, 1.0, 1.0, 1.0, 1.004, 1.0, 1.007, 1.0, 1.0, 1.0, 0.9959, 1.0, 1.0, 1.0, 1.0, 1.0, 0.9959, 1.0, 0.9895, 1.0, 0.995, 1.0, 1.0, 1.0, 1.0, 1.0, 1.0, 0.9969, 1.0, 1.0, 1.0, 1.003, 1.0, 0.9969, 1.0, 0.9888, 1.0, 0.9939, 1.0, 1.0, 1.0, 0.9888, 1.0, 0.9759, 1.0, 0.9843, 1.0, 0.9939, 1.0, 1.003, 1.0, 1.0, 1.0, 1.006, 1.0, 1.011, 1.0, 1.0, 1.0, 0.9939, 1.0, 1.0, 1.0, 1.006, 1.0, 0.9939, 1.0, 0.9843, 1.0, 0.9925, 1.0, 1.0, 1.0, 0.9925, 1.0, 1.0, 1.0, 1.0, 0.995, 1.0, 0.0, 0.0, 0.0, 0.0031, 0.0, 0.01124, 0.0, 0.02406, 0.0, 0.04022, 0.0, 0.05809, 0.0, 0.9419, 0.0, 0.9598, 0.0, 0.9759, 0.0, 0.9888, 0.0, 0.9969, 0.0, 1.0, 0.0, 1.0, 0.0, 0.0])
me_plane_002.update()

# ---- objects
ob_plane = bpy.data.objects.new('Plane', me_plane_002)

# ---- transforms, parenting, visibility, modifiers, constraints
ob_plane.location = (0.0, 1.623, 1.198)
ob_plane.rotation_euler = (1.571, 0.0, 0.0)

# ---- collection membership
col_collection.objects.link(ob_plane)

# ---- scene / render settings (as saved in the file)
scene.frame_start = 1; scene.frame_end = 250; scene.frame_set(1)
scene.render.engine = 'BLENDER_EEVEE_NEXT'
scene.cycles.sampling_pattern = 'TABULATED_SOBOL'
scene.view_settings.view_transform = 'Filmic'
scene.unit_settings.scale_length = 0.01
bpy.context.view_layer.update()

# ---- added for rendering (the .blend has no active camera and no usable light): camera, sun
cam_auto = bpy.data.cameras.new('AutoCamera')
cam_auto.lens = 50.0
cam_auto.sensor_width = 36.0
cam_auto.clip_end = 1000.0
ob_auto_camera = bpy.data.objects.new('AutoCamera', cam_auto)
scene.collection.objects.link(ob_auto_camera)
ob_auto_camera.location = (4.79209, -5.72478, 5.03084)
ob_auto_camera.rotation_euler = (1.09748, -7.21219e-08, 0.694738)
scene.camera = ob_auto_camera
light_auto_sun = bpy.data.lights.new('AutoSun', 'SUN')
light_auto_sun.energy = 3.0
light_auto_sun.angle = 0.0523599
ob_auto_sun = bpy.data.objects.new('AutoSun', light_auto_sun)
scene.collection.objects.link(ob_auto_sun)
ob_auto_sun.rotation_euler = (0.872665, 0.174533, 0.523599)
bpy.context.view_layer.update()
